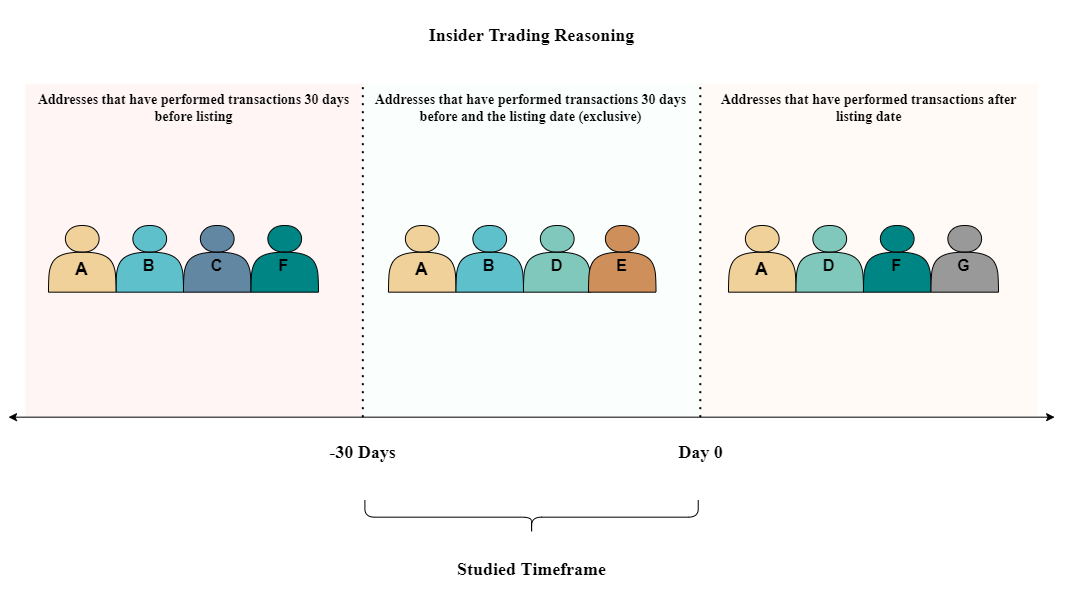

The diagram above was exported from draw.io. Its source (the exported page's mxGraphModel, read from the mxfile embedded in the PNG):
<mxGraphModel dx="1368" dy="814" grid="1" gridSize="10" guides="1" tooltips="1" connect="1" arrows="1" fold="1" page="1" pageScale="1" pageWidth="1654" pageHeight="1169" math="0" shadow="0">
  <root>
    <mxCell id="0" />
    <mxCell id="1" parent="0" />
    <mxCell id="224" value="" style="group" parent="1" vertex="1" connectable="0">
      <mxGeometry x="340" y="100" width="1046.14" height="600" as="geometry" />
    </mxCell>
    <mxCell id="159" value="" style="shape=ext;double=1;rounded=0;whiteSpace=wrap;html=1;fontFamily=Times New Roman;fontSize=18;fillColor=#FFFAF5;strokeColor=none;" parent="224" vertex="1">
      <mxGeometry x="691.8022580645164" y="83.33333333333333" width="337.4645161290324" height="333.3333333333333" as="geometry" />
    </mxCell>
    <mxCell id="158" value="" style="shape=ext;double=1;rounded=0;whiteSpace=wrap;html=1;fontFamily=Times New Roman;fontSize=18;fillColor=#FFF5F5;strokeColor=none;" parent="224" vertex="1">
      <mxGeometry x="16.873225806451618" y="83.33333333333333" width="337.4645161290324" height="333.3333333333333" as="geometry" />
    </mxCell>
    <mxCell id="157" value="" style="shape=ext;double=1;rounded=0;whiteSpace=wrap;html=1;fontFamily=Times New Roman;fontSize=18;fillColor=#FAFFFD;strokeColor=none;" parent="224" vertex="1">
      <mxGeometry x="354.33774193548396" y="83.33333333333333" width="337.4645161290324" height="333.3333333333333" as="geometry" />
    </mxCell>
    <mxCell id="13" value="&lt;font style=&quot;font-size: 18px&quot; face=&quot;Times New Roman&quot;&gt;Insider Trading Reasoning&lt;/font&gt;" style="text;strokeColor=none;fillColor=none;html=1;fontSize=24;fontStyle=1;verticalAlign=middle;align=center;" parent="224" vertex="1">
      <mxGeometry x="16.873225806451618" width="1012.3935483870971" height="66.66666666666666" as="geometry" />
    </mxCell>
    <mxCell id="15" value="&lt;font face=&quot;Times New Roman&quot;&gt;&lt;span style=&quot;font-size: 18px&quot;&gt;Day 0&lt;/span&gt;&lt;/font&gt;" style="text;strokeColor=none;fillColor=none;html=1;fontSize=24;fontStyle=1;verticalAlign=middle;align=center;" parent="224" vertex="1">
      <mxGeometry x="607.4361290322582" y="416.6666666666666" width="168.7322580645162" height="66.66666666666666" as="geometry" />
    </mxCell>
    <mxCell id="17" value="" style="endArrow=none;dashed=1;html=1;dashPattern=1 3;strokeWidth=2;fontFamily=Times New Roman;fontSize=18;entryX=0;entryY=0;entryDx=0;entryDy=0;" parent="224" target="159" edge="1">
      <mxGeometry width="50" height="50" relative="1" as="geometry">
        <mxPoint x="691.8022580645164" y="416.6666666666666" as="sourcePoint" />
        <mxPoint x="691.8022580645164" y="149.99999999999994" as="targetPoint" />
      </mxGeometry>
    </mxCell>
    <mxCell id="18" value="" style="endArrow=none;dashed=1;html=1;dashPattern=1 3;strokeWidth=2;fontFamily=Times New Roman;fontSize=18;entryX=1;entryY=0;entryDx=0;entryDy=0;" parent="224" target="158" edge="1">
      <mxGeometry width="50" height="50" relative="1" as="geometry">
        <mxPoint x="354.33774193548396" y="416.66666666666697" as="sourcePoint" />
        <mxPoint x="354.33774193548396" y="149.99999999999994" as="targetPoint" />
      </mxGeometry>
    </mxCell>
    <mxCell id="19" value="&lt;font face=&quot;Times New Roman&quot;&gt;&lt;span style=&quot;font-size: 18px&quot;&gt;-30 Days&lt;/span&gt;&lt;/font&gt;" style="text;strokeColor=none;fillColor=none;html=1;fontSize=24;fontStyle=1;verticalAlign=middle;align=center;" parent="224" vertex="1">
      <mxGeometry x="269.9716129032259" y="416.6666666666666" width="168.7322580645162" height="66.66666666666666" as="geometry" />
    </mxCell>
    <mxCell id="20" value="" style="shape=curlyBracket;whiteSpace=wrap;html=1;rounded=1;flipH=1;fontFamily=Times New Roman;fontSize=18;fillColor=#B3B3B3;rotation=90;" parent="224" vertex="1">
      <mxGeometry x="506.19677419354855" y="350" width="33.746451612903236" height="333.3333333333333" as="geometry" />
    </mxCell>
    <mxCell id="21" value="&lt;font face=&quot;Times New Roman&quot;&gt;&lt;span style=&quot;font-size: 18px&quot;&gt;Studied Timeframe&lt;/span&gt;&lt;/font&gt;" style="text;strokeColor=none;fillColor=none;html=1;fontSize=24;fontStyle=1;verticalAlign=middle;align=center;" parent="224" vertex="1">
      <mxGeometry x="438.70387096774203" y="533.3333333333333" width="168.7322580645162" height="66.66666666666666" as="geometry" />
    </mxCell>
    <mxCell id="22" value="" style="endArrow=classic;startArrow=classic;html=1;fontFamily=Times New Roman;fontSize=18;" parent="224" edge="1">
      <mxGeometry width="50" height="50" relative="1" as="geometry">
        <mxPoint y="416.6666666666666" as="sourcePoint" />
        <mxPoint x="1046.1400000000003" y="416.6666666666666" as="targetPoint" />
      </mxGeometry>
    </mxCell>
    <mxCell id="213" value="&lt;span&gt;Addresses that have performed transactions 30 days before listing&lt;/span&gt;" style="text;html=1;strokeColor=none;fillColor=none;align=center;verticalAlign=middle;whiteSpace=wrap;rounded=0;fontFamily=Times New Roman;fontSize=14;fontStyle=1" parent="224" vertex="1">
      <mxGeometry x="16.873225806451618" y="83.33333333333333" width="337.4645161290324" height="49.99999999999999" as="geometry" />
    </mxCell>
    <mxCell id="214" value="&lt;span&gt;Addresses that have performed transactions after listing date&lt;/span&gt;" style="text;html=1;strokeColor=none;fillColor=none;align=center;verticalAlign=middle;whiteSpace=wrap;rounded=0;fontFamily=Times New Roman;fontSize=14;fontStyle=1" parent="224" vertex="1">
      <mxGeometry x="691.8022580645164" y="83.33333333333333" width="337.4645161290324" height="49.99999999999999" as="geometry" />
    </mxCell>
    <mxCell id="215" value="&lt;span&gt;Addresses that have performed transactions 30 days before and the listing date (exclusive)&lt;/span&gt;" style="text;html=1;strokeColor=none;fillColor=none;align=center;verticalAlign=middle;whiteSpace=wrap;rounded=0;fontFamily=Times New Roman;fontSize=14;fontStyle=1" parent="224" vertex="1">
      <mxGeometry x="354.33774193548396" y="83.33333333333333" width="337.4645161290324" height="49.99999999999999" as="geometry" />
    </mxCell>
    <mxCell id="219" value="&lt;br&gt;&lt;font size=&quot;3&quot;&gt;&lt;b&gt;C&lt;/b&gt;&lt;/font&gt;" style="shape=actor;whiteSpace=wrap;html=1;fillColor=#6287a2;" parent="224" vertex="1">
      <mxGeometry x="174.98322580645169" y="224.99999999999997" width="67.49290322580647" height="66.66666666666666" as="geometry" />
    </mxCell>
    <mxCell id="29" value="&lt;br&gt;&lt;font size=&quot;3&quot;&gt;&lt;b&gt;B&lt;/b&gt;&lt;br&gt;&lt;/font&gt;" style="shape=actor;whiteSpace=wrap;html=1;fillColor=#5ec0ca;" parent="224" vertex="1">
      <mxGeometry x="107.48903225806455" y="225.00333333333336" width="67.49290322580647" height="66.66666666666666" as="geometry" />
    </mxCell>
    <mxCell id="30" value="&lt;font style=&quot;font-size: 18px&quot;&gt;&lt;b&gt;&lt;br&gt;A&lt;/b&gt;&lt;/font&gt;" style="shape=actor;whiteSpace=wrap;html=1;fillColor=#efd199;" parent="224" vertex="1">
      <mxGeometry x="39.99935483870969" y="225" width="67.49290322580647" height="66.66666666666666" as="geometry" />
    </mxCell>
    <mxCell id="226" value="&lt;font style=&quot;font-size: 18px&quot;&gt;&lt;b&gt;&lt;br&gt;A&lt;/b&gt;&lt;/font&gt;" style="shape=actor;whiteSpace=wrap;html=1;fillColor=#efd199;" parent="224" vertex="1">
      <mxGeometry x="379.9993548387096" y="225.00000000000003" width="67.49290322580647" height="66.66666666666666" as="geometry" />
    </mxCell>
    <mxCell id="227" value="&lt;font style=&quot;font-size: 18px&quot;&gt;&lt;b&gt;&lt;br&gt;A&lt;/b&gt;&lt;/font&gt;" style="shape=actor;whiteSpace=wrap;html=1;fillColor=#efd199;" parent="224" vertex="1">
      <mxGeometry x="719.9993548387097" y="225.00000000000003" width="67.49290322580647" height="66.66666666666666" as="geometry" />
    </mxCell>
    <mxCell id="228" value="&lt;br&gt;&lt;font size=&quot;3&quot;&gt;&lt;b&gt;B&lt;/b&gt;&lt;br&gt;&lt;/font&gt;" style="shape=actor;whiteSpace=wrap;html=1;fillColor=#5ec0ca;" parent="224" vertex="1">
      <mxGeometry x="447.4890322580645" y="225.00333333333333" width="67.49290322580647" height="66.66666666666666" as="geometry" />
    </mxCell>
    <mxCell id="230" value="&lt;br&gt;&lt;font size=&quot;3&quot;&gt;&lt;b&gt;D&lt;/b&gt;&lt;/font&gt;" style="shape=actor;whiteSpace=wrap;html=1;fillColor=#80c8bc;" parent="224" vertex="1">
      <mxGeometry x="514.9832258064516" y="225" width="67.49290322580647" height="66.66666666666666" as="geometry" />
    </mxCell>
    <mxCell id="231" value="&lt;br&gt;&lt;font size=&quot;3&quot;&gt;&lt;b&gt;D&lt;/b&gt;&lt;/font&gt;" style="shape=actor;whiteSpace=wrap;html=1;fillColor=#80c8bc;" parent="224" vertex="1">
      <mxGeometry x="787.4932258064516" y="225" width="67.49290322580647" height="66.66666666666666" as="geometry" />
    </mxCell>
    <mxCell id="232" value="&lt;br&gt;&lt;font size=&quot;3&quot;&gt;&lt;b&gt;F&lt;/b&gt;&lt;/font&gt;" style="shape=actor;whiteSpace=wrap;html=1;fillColor=#008585;" parent="224" vertex="1">
      <mxGeometry x="854.9832258064516" y="225" width="67.49290322580647" height="66.66666666666666" as="geometry" />
    </mxCell>
    <mxCell id="233" value="&lt;br&gt;&lt;font size=&quot;3&quot;&gt;&lt;b&gt;E&lt;/b&gt;&lt;/font&gt;" style="shape=actor;whiteSpace=wrap;html=1;fillColor=#ce8f5a;" parent="224" vertex="1">
      <mxGeometry x="580.0032258064516" y="225" width="67.49290322580647" height="66.66666666666666" as="geometry" />
    </mxCell>
    <mxCell id="234" value="&lt;br&gt;&lt;font size=&quot;3&quot;&gt;&lt;b&gt;G&lt;/b&gt;&lt;/font&gt;" style="shape=actor;whiteSpace=wrap;html=1;fillColor=#999999;" parent="224" vertex="1">
      <mxGeometry x="922.4732258064516" y="225" width="67.49290322580647" height="66.66666666666666" as="geometry" />
    </mxCell>
    <mxCell id="235" value="&lt;br&gt;&lt;font size=&quot;3&quot;&gt;&lt;b&gt;F&lt;/b&gt;&lt;/font&gt;" style="shape=actor;whiteSpace=wrap;html=1;fillColor=#008585;" parent="224" vertex="1">
      <mxGeometry x="242.47322580645164" y="225" width="67.49290322580647" height="66.66666666666666" as="geometry" />
    </mxCell>
  </root>
</mxGraphModel>